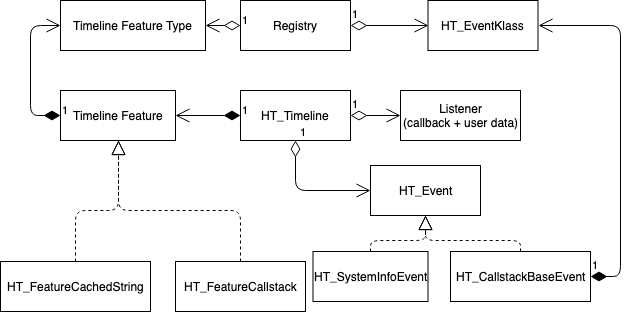

The diagram above was exported from draw.io. Its source (the exported page's mxGraphModel, read from the mxfile embedded in the PNG):
<mxGraphModel dx="758" dy="404" grid="1" gridSize="10" guides="1" tooltips="1" connect="1" arrows="1" fold="1" page="1" pageScale="1" pageWidth="850" pageHeight="1100" math="0" shadow="0">
  <root>
    <mxCell id="0" />
    <mxCell id="1" parent="0" />
    <mxCell id="_BOf3j7XAmETP1kpkjXz-33" value="HT_Timeline" style="html=1;" parent="1" vertex="1">
      <mxGeometry x="250" y="160" width="110" height="50" as="geometry" />
    </mxCell>
    <mxCell id="_BOf3j7XAmETP1kpkjXz-34" value="Listener&lt;br&gt;(callback + user data)" style="html=1;" parent="1" vertex="1">
      <mxGeometry x="410" y="160" width="120" height="50" as="geometry" />
    </mxCell>
    <mxCell id="_BOf3j7XAmETP1kpkjXz-35" value="1" style="endArrow=open;html=1;endSize=12;startArrow=diamondThin;startSize=14;startFill=0;edgeStyle=orthogonalEdgeStyle;align=left;verticalAlign=bottom;exitX=1;exitY=0.5;exitDx=0;exitDy=0;entryX=0;entryY=0.5;entryDx=0;entryDy=0;" parent="1" source="_BOf3j7XAmETP1kpkjXz-33" target="_BOf3j7XAmETP1kpkjXz-34" edge="1">
      <mxGeometry x="-1" y="3" relative="1" as="geometry">
        <mxPoint x="110" y="230" as="sourcePoint" />
        <mxPoint x="270" y="230" as="targetPoint" />
      </mxGeometry>
    </mxCell>
    <mxCell id="_BOf3j7XAmETP1kpkjXz-36" value="HT_Event" style="html=1;" parent="1" vertex="1">
      <mxGeometry x="380" y="235" width="110" height="50" as="geometry" />
    </mxCell>
    <mxCell id="_BOf3j7XAmETP1kpkjXz-38" value="1" style="endArrow=open;html=1;endSize=12;startArrow=diamondThin;startSize=14;startFill=0;edgeStyle=orthogonalEdgeStyle;align=left;verticalAlign=bottom;exitX=0.5;exitY=1;exitDx=0;exitDy=0;entryX=0;entryY=0.5;entryDx=0;entryDy=0;" parent="1" source="_BOf3j7XAmETP1kpkjXz-33" target="_BOf3j7XAmETP1kpkjXz-36" edge="1">
      <mxGeometry x="-1" y="3" relative="1" as="geometry">
        <mxPoint x="230" y="195" as="sourcePoint" />
        <mxPoint x="290" y="195" as="targetPoint" />
      </mxGeometry>
    </mxCell>
    <mxCell id="_BOf3j7XAmETP1kpkjXz-39" value="1" style="endArrow=open;html=1;endSize=12;startArrow=diamondThin;startSize=14;startFill=1;edgeStyle=orthogonalEdgeStyle;align=left;verticalAlign=bottom;entryX=1;entryY=0.5;entryDx=0;entryDy=0;exitX=0;exitY=0.5;exitDx=0;exitDy=0;" parent="1" source="_BOf3j7XAmETP1kpkjXz-33" target="_BOf3j7XAmETP1kpkjXz-40" edge="1">
      <mxGeometry x="-1" y="3" relative="1" as="geometry">
        <mxPoint x="110" y="360" as="sourcePoint" />
        <mxPoint x="270" y="360" as="targetPoint" />
      </mxGeometry>
    </mxCell>
    <mxCell id="_BOf3j7XAmETP1kpkjXz-40" value="Timeline Feature" style="html=1;" parent="1" vertex="1">
      <mxGeometry x="70" y="160" width="115" height="50" as="geometry" />
    </mxCell>
    <mxCell id="_BOf3j7XAmETP1kpkjXz-43" value="HT_FeatureCallstack" style="html=1;" parent="1" vertex="1">
      <mxGeometry x="185" y="331" width="130" height="50" as="geometry" />
    </mxCell>
    <mxCell id="_BOf3j7XAmETP1kpkjXz-44" value="HT_FeatureCachedString" style="html=1;" parent="1" vertex="1">
      <mxGeometry x="10" y="331" width="150" height="50" as="geometry" />
    </mxCell>
    <mxCell id="_BOf3j7XAmETP1kpkjXz-47" value="" style="endArrow=block;dashed=1;endFill=0;endSize=12;html=1;entryX=0.5;entryY=1;entryDx=0;entryDy=0;exitX=0.5;exitY=0;exitDx=0;exitDy=0;" parent="1" source="_BOf3j7XAmETP1kpkjXz-44" target="_BOf3j7XAmETP1kpkjXz-40" edge="1">
      <mxGeometry width="160" relative="1" as="geometry">
        <mxPoint x="110" y="490" as="sourcePoint" />
        <mxPoint x="270" y="490" as="targetPoint" />
        <Array as="points">
          <mxPoint x="85" y="280" />
          <mxPoint x="128" y="280" />
        </Array>
      </mxGeometry>
    </mxCell>
    <mxCell id="_BOf3j7XAmETP1kpkjXz-49" value="" style="endArrow=block;dashed=1;endFill=0;endSize=12;html=1;exitX=0.5;exitY=0;exitDx=0;exitDy=0;entryX=0.5;entryY=1;entryDx=0;entryDy=0;" parent="1" source="_BOf3j7XAmETP1kpkjXz-43" target="_BOf3j7XAmETP1kpkjXz-40" edge="1">
      <mxGeometry width="160" relative="1" as="geometry">
        <mxPoint x="260" y="460" as="sourcePoint" />
        <mxPoint x="353" y="410" as="targetPoint" />
        <Array as="points">
          <mxPoint x="250" y="280" />
          <mxPoint x="128" y="280" />
        </Array>
      </mxGeometry>
    </mxCell>
    <mxCell id="_BOf3j7XAmETP1kpkjXz-52" value="HT_SystemInfoEvent" style="html=1;" parent="1" vertex="1">
      <mxGeometry x="322.5" y="321" width="115" height="50" as="geometry" />
    </mxCell>
    <mxCell id="_BOf3j7XAmETP1kpkjXz-55" value="HT_CallstackBaseEvent" style="html=1;" parent="1" vertex="1">
      <mxGeometry x="460" y="321" width="140" height="50" as="geometry" />
    </mxCell>
    <mxCell id="_BOf3j7XAmETP1kpkjXz-56" value="" style="endArrow=block;dashed=1;endFill=0;endSize=12;html=1;entryX=0.5;entryY=1;entryDx=0;entryDy=0;exitX=0.5;exitY=0;exitDx=0;exitDy=0;" parent="1" source="_BOf3j7XAmETP1kpkjXz-52" target="_BOf3j7XAmETP1kpkjXz-36" edge="1">
      <mxGeometry width="160" relative="1" as="geometry">
        <mxPoint x="10" y="400" as="sourcePoint" />
        <mxPoint x="170" y="400" as="targetPoint" />
        <Array as="points">
          <mxPoint x="380" y="310" />
          <mxPoint x="435" y="310" />
        </Array>
      </mxGeometry>
    </mxCell>
    <mxCell id="_BOf3j7XAmETP1kpkjXz-57" value="" style="endArrow=block;dashed=1;endFill=0;endSize=12;html=1;entryX=0.5;entryY=1;entryDx=0;entryDy=0;exitX=0.5;exitY=0;exitDx=0;exitDy=0;" parent="1" source="_BOf3j7XAmETP1kpkjXz-55" target="_BOf3j7XAmETP1kpkjXz-36" edge="1">
      <mxGeometry width="160" relative="1" as="geometry">
        <mxPoint x="390" y="331" as="sourcePoint" />
        <mxPoint x="445" y="295" as="targetPoint" />
        <Array as="points">
          <mxPoint x="530" y="310" />
          <mxPoint x="435" y="310" />
        </Array>
      </mxGeometry>
    </mxCell>
    <mxCell id="_BOf3j7XAmETP1kpkjXz-58" value="HT_EventKlass" style="html=1;" parent="1" vertex="1">
      <mxGeometry x="437.5" y="70" width="110" height="50" as="geometry" />
    </mxCell>
    <mxCell id="_BOf3j7XAmETP1kpkjXz-59" value="Registry" style="html=1;" parent="1" vertex="1">
      <mxGeometry x="250" y="70" width="110" height="50" as="geometry" />
    </mxCell>
    <mxCell id="_BOf3j7XAmETP1kpkjXz-60" value="Timeline Feature Type" style="html=1;" parent="1" vertex="1">
      <mxGeometry x="70" y="70" width="145" height="50" as="geometry" />
    </mxCell>
    <mxCell id="_BOf3j7XAmETP1kpkjXz-61" value="1" style="endArrow=open;html=1;endSize=12;startArrow=diamondThin;startSize=14;startFill=0;edgeStyle=orthogonalEdgeStyle;align=left;verticalAlign=bottom;exitX=0;exitY=0.5;exitDx=0;exitDy=0;" parent="1" source="_BOf3j7XAmETP1kpkjXz-59" target="_BOf3j7XAmETP1kpkjXz-60" edge="1">
      <mxGeometry x="-1" y="3" relative="1" as="geometry">
        <mxPoint x="10" y="400" as="sourcePoint" />
        <mxPoint x="170" y="400" as="targetPoint" />
      </mxGeometry>
    </mxCell>
    <mxCell id="_BOf3j7XAmETP1kpkjXz-63" value="1" style="endArrow=open;html=1;endSize=12;startArrow=diamondThin;startSize=14;startFill=0;edgeStyle=orthogonalEdgeStyle;align=left;verticalAlign=bottom;exitX=1;exitY=0.5;exitDx=0;exitDy=0;entryX=0;entryY=0.5;entryDx=0;entryDy=0;" parent="1" source="_BOf3j7XAmETP1kpkjXz-59" target="_BOf3j7XAmETP1kpkjXz-58" edge="1">
      <mxGeometry x="-1" y="3" relative="1" as="geometry">
        <mxPoint x="10" y="400" as="sourcePoint" />
        <mxPoint x="170" y="400" as="targetPoint" />
      </mxGeometry>
    </mxCell>
    <mxCell id="_BOf3j7XAmETP1kpkjXz-64" value="1" style="endArrow=open;html=1;endSize=12;startArrow=diamondThin;startSize=14;startFill=1;edgeStyle=orthogonalEdgeStyle;align=left;verticalAlign=bottom;exitX=1;exitY=0.5;exitDx=0;exitDy=0;entryX=1;entryY=0.5;entryDx=0;entryDy=0;" parent="1" source="_BOf3j7XAmETP1kpkjXz-55" target="_BOf3j7XAmETP1kpkjXz-58" edge="1">
      <mxGeometry x="-1" y="3" relative="1" as="geometry">
        <mxPoint x="10" y="400" as="sourcePoint" />
        <mxPoint x="170" y="400" as="targetPoint" />
        <Array as="points">
          <mxPoint x="630" y="346" />
          <mxPoint x="630" y="95" />
        </Array>
      </mxGeometry>
    </mxCell>
    <mxCell id="_BOf3j7XAmETP1kpkjXz-65" value="1" style="endArrow=open;html=1;endSize=12;startArrow=diamondThin;startSize=14;startFill=1;edgeStyle=orthogonalEdgeStyle;align=left;verticalAlign=bottom;exitX=0;exitY=0.5;exitDx=0;exitDy=0;entryX=0;entryY=0.5;entryDx=0;entryDy=0;" parent="1" source="_BOf3j7XAmETP1kpkjXz-40" target="_BOf3j7XAmETP1kpkjXz-60" edge="1">
      <mxGeometry x="-1" y="3" relative="1" as="geometry">
        <mxPoint x="10" y="400" as="sourcePoint" />
        <mxPoint x="170" y="400" as="targetPoint" />
        <Array as="points">
          <mxPoint x="40" y="185" />
          <mxPoint x="40" y="95" />
        </Array>
      </mxGeometry>
    </mxCell>
  </root>
</mxGraphModel>